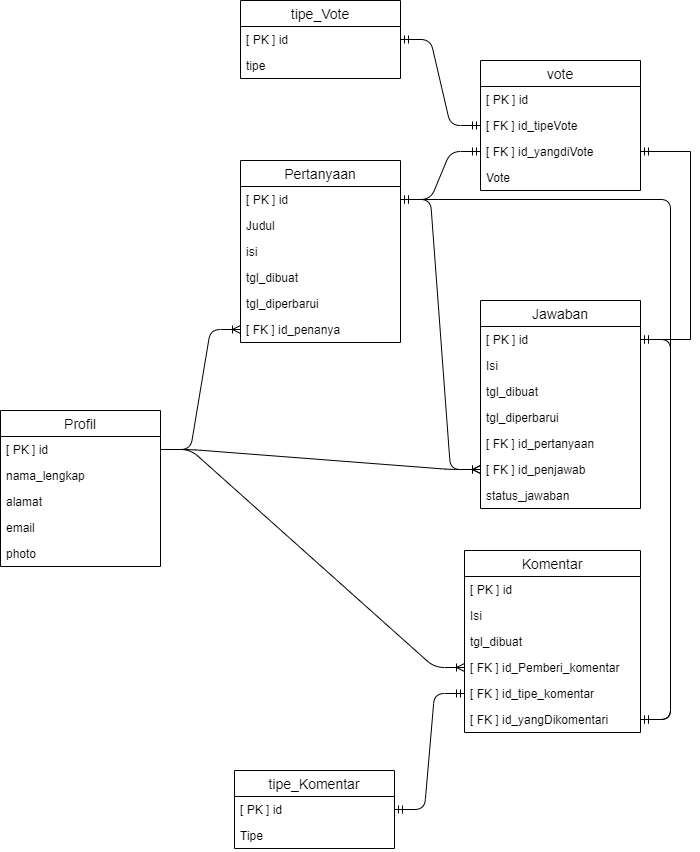

The diagram above was exported from draw.io. Its source (the exported page's mxGraphModel, read from the mxfile embedded in the PNG):
<mxGraphModel dx="868" dy="1689" grid="1" gridSize="10" guides="1" tooltips="1" connect="1" arrows="1" fold="1" page="1" pageScale="1" pageWidth="827" pageHeight="1169" math="0" shadow="0">
  <root>
    <mxCell id="0" />
    <mxCell id="1" parent="0" />
    <mxCell id="lt4E8pFB0Fku2WdebI95-25" value="" style="edgeStyle=entityRelationEdgeStyle;fontSize=12;html=1;endArrow=ERoneToMany;entryX=0;entryY=0.5;entryDx=0;entryDy=0;" edge="1" parent="1" source="lt4E8pFB0Fku2WdebI95-2" target="lt4E8pFB0Fku2WdebI95-26">
      <mxGeometry width="100" height="100" relative="1" as="geometry">
        <mxPoint x="360" y="320" as="sourcePoint" />
        <mxPoint x="440" y="230" as="targetPoint" />
      </mxGeometry>
    </mxCell>
    <mxCell id="lt4E8pFB0Fku2WdebI95-30" value="" style="edgeStyle=entityRelationEdgeStyle;fontSize=12;html=1;endArrow=ERoneToMany;exitX=1;exitY=0.5;exitDx=0;exitDy=0;entryX=0;entryY=0.5;entryDx=0;entryDy=0;" edge="1" parent="1" source="lt4E8pFB0Fku2WdebI95-2" target="lt4E8pFB0Fku2WdebI95-31">
      <mxGeometry width="100" height="100" relative="1" as="geometry">
        <mxPoint x="370" y="130" as="sourcePoint" />
        <mxPoint x="380" y="230" as="targetPoint" />
      </mxGeometry>
    </mxCell>
    <mxCell id="lt4E8pFB0Fku2WdebI95-32" value="" style="edgeStyle=entityRelationEdgeStyle;fontSize=12;html=1;endArrow=ERoneToMany;entryX=0;entryY=0.5;entryDx=0;entryDy=0;" edge="1" parent="1" source="lt4E8pFB0Fku2WdebI95-2" target="lt4E8pFB0Fku2WdebI95-24">
      <mxGeometry width="100" height="100" relative="1" as="geometry">
        <mxPoint x="320" y="120" as="sourcePoint" />
        <mxPoint x="600" y="250" as="targetPoint" />
      </mxGeometry>
    </mxCell>
    <mxCell id="lt4E8pFB0Fku2WdebI95-42" value="" style="edgeStyle=entityRelationEdgeStyle;fontSize=12;html=1;endArrow=ERmandOne;startArrow=ERmandOne;exitX=1;exitY=0.5;exitDx=0;exitDy=0;" edge="1" parent="1" source="lt4E8pFB0Fku2WdebI95-35" target="lt4E8pFB0Fku2WdebI95-29">
      <mxGeometry width="100" height="100" relative="1" as="geometry">
        <mxPoint x="450" y="250" as="sourcePoint" />
        <mxPoint x="550" y="150" as="targetPoint" />
      </mxGeometry>
    </mxCell>
    <mxCell id="lt4E8pFB0Fku2WdebI95-43" value="" style="edgeStyle=entityRelationEdgeStyle;fontSize=12;html=1;endArrow=ERoneToMany;" edge="1" parent="1" source="lt4E8pFB0Fku2WdebI95-9" target="lt4E8pFB0Fku2WdebI95-31">
      <mxGeometry width="100" height="100" relative="1" as="geometry">
        <mxPoint x="280" y="79" as="sourcePoint" />
        <mxPoint x="560" y="110" as="targetPoint" />
      </mxGeometry>
    </mxCell>
    <mxCell id="lt4E8pFB0Fku2WdebI95-45" value="" style="edgeStyle=entityRelationEdgeStyle;fontSize=12;html=1;endArrow=ERmandOne;startArrow=ERmandOne;" edge="1" parent="1" source="lt4E8pFB0Fku2WdebI95-41" target="lt4E8pFB0Fku2WdebI95-15">
      <mxGeometry width="100" height="100" relative="1" as="geometry">
        <mxPoint x="450" y="150" as="sourcePoint" />
        <mxPoint x="550" y="50" as="targetPoint" />
      </mxGeometry>
    </mxCell>
    <mxCell id="lt4E8pFB0Fku2WdebI95-20" value="Komentar" style="swimlane;fontStyle=0;childLayout=stackLayout;horizontal=1;startSize=26;horizontalStack=0;resizeParent=1;resizeParentMax=0;resizeLast=0;collapsible=1;marginBottom=0;align=center;fontSize=14;" vertex="1" parent="1">
      <mxGeometry x="564" y="170" width="176" height="182" as="geometry">
        <mxRectangle x="160" y="90" width="70" height="26" as="alternateBounds" />
      </mxGeometry>
    </mxCell>
    <mxCell id="lt4E8pFB0Fku2WdebI95-21" value="[ PK ] id" style="text;strokeColor=none;fillColor=none;spacingLeft=4;spacingRight=4;overflow=hidden;rotatable=0;points=[[0,0.5],[1,0.5]];portConstraint=eastwest;fontSize=12;" vertex="1" parent="lt4E8pFB0Fku2WdebI95-20">
      <mxGeometry y="26" width="176" height="26" as="geometry" />
    </mxCell>
    <mxCell id="lt4E8pFB0Fku2WdebI95-22" value="Isi" style="text;strokeColor=none;fillColor=none;spacingLeft=4;spacingRight=4;overflow=hidden;rotatable=0;points=[[0,0.5],[1,0.5]];portConstraint=eastwest;fontSize=12;" vertex="1" parent="lt4E8pFB0Fku2WdebI95-20">
      <mxGeometry y="52" width="176" height="26" as="geometry" />
    </mxCell>
    <mxCell id="lt4E8pFB0Fku2WdebI95-23" value="tgl_dibuat" style="text;strokeColor=none;fillColor=none;spacingLeft=4;spacingRight=4;overflow=hidden;rotatable=0;points=[[0,0.5],[1,0.5]];portConstraint=eastwest;fontSize=12;" vertex="1" parent="lt4E8pFB0Fku2WdebI95-20">
      <mxGeometry y="78" width="176" height="26" as="geometry" />
    </mxCell>
    <mxCell id="lt4E8pFB0Fku2WdebI95-24" value="[ FK ] id_Pemberi_komentar" style="text;strokeColor=none;fillColor=none;spacingLeft=4;spacingRight=4;overflow=hidden;rotatable=0;points=[[0,0.5],[1,0.5]];portConstraint=eastwest;fontSize=12;" vertex="1" parent="lt4E8pFB0Fku2WdebI95-20">
      <mxGeometry y="104" width="176" height="26" as="geometry" />
    </mxCell>
    <mxCell id="lt4E8pFB0Fku2WdebI95-29" value="[ FK ] id_tipe_komentar" style="text;strokeColor=none;fillColor=none;spacingLeft=4;spacingRight=4;overflow=hidden;rotatable=0;points=[[0,0.5],[1,0.5]];portConstraint=eastwest;fontSize=12;" vertex="1" parent="lt4E8pFB0Fku2WdebI95-20">
      <mxGeometry y="130" width="176" height="26" as="geometry" />
    </mxCell>
    <mxCell id="lt4E8pFB0Fku2WdebI95-41" value="[ FK ] id_yangDikomentari" style="text;strokeColor=none;fillColor=none;spacingLeft=4;spacingRight=4;overflow=hidden;rotatable=0;points=[[0,0.5],[1,0.5]];portConstraint=eastwest;fontSize=12;" vertex="1" parent="lt4E8pFB0Fku2WdebI95-20">
      <mxGeometry y="156" width="176" height="26" as="geometry" />
    </mxCell>
    <mxCell id="lt4E8pFB0Fku2WdebI95-47" value="" style="edgeStyle=elbowEdgeStyle;fontSize=12;html=1;endArrow=ERmandOne;startArrow=ERmandOne;exitX=1;exitY=0.5;exitDx=0;exitDy=0;elbow=vertical;" edge="1" parent="1" source="lt4E8pFB0Fku2WdebI95-41" target="lt4E8pFB0Fku2WdebI95-9">
      <mxGeometry width="100" height="100" relative="1" as="geometry">
        <mxPoint x="640" y="150" as="sourcePoint" />
        <mxPoint x="740" y="50" as="targetPoint" />
        <Array as="points">
          <mxPoint x="770" y="60" />
          <mxPoint x="610" y="-131" />
          <mxPoint x="740" y="-118" />
        </Array>
      </mxGeometry>
    </mxCell>
    <mxCell id="lt4E8pFB0Fku2WdebI95-60" value="" style="edgeStyle=entityRelationEdgeStyle;fontSize=12;html=1;endArrow=ERmandOne;startArrow=ERmandOne;" edge="1" parent="1" source="lt4E8pFB0Fku2WdebI95-56" target="lt4E8pFB0Fku2WdebI95-51">
      <mxGeometry width="100" height="100" relative="1" as="geometry">
        <mxPoint x="440" y="-310" as="sourcePoint" />
        <mxPoint x="540" y="-410" as="targetPoint" />
      </mxGeometry>
    </mxCell>
    <mxCell id="lt4E8pFB0Fku2WdebI95-55" value="tipe_Vote" style="swimlane;fontStyle=0;childLayout=stackLayout;horizontal=1;startSize=26;horizontalStack=0;resizeParent=1;resizeParentMax=0;resizeLast=0;collapsible=1;marginBottom=0;align=center;fontSize=14;" vertex="1" parent="1">
      <mxGeometry x="340" y="-380" width="160" height="78" as="geometry">
        <mxRectangle x="160" y="90" width="70" height="26" as="alternateBounds" />
      </mxGeometry>
    </mxCell>
    <mxCell id="lt4E8pFB0Fku2WdebI95-56" value="[ PK ] id" style="text;strokeColor=none;fillColor=none;spacingLeft=4;spacingRight=4;overflow=hidden;rotatable=0;points=[[0,0.5],[1,0.5]];portConstraint=eastwest;fontSize=12;" vertex="1" parent="lt4E8pFB0Fku2WdebI95-55">
      <mxGeometry y="26" width="160" height="26" as="geometry" />
    </mxCell>
    <mxCell id="lt4E8pFB0Fku2WdebI95-57" value="tipe" style="text;strokeColor=none;fillColor=none;spacingLeft=4;spacingRight=4;overflow=hidden;rotatable=0;points=[[0,0.5],[1,0.5]];portConstraint=eastwest;fontSize=12;" vertex="1" parent="lt4E8pFB0Fku2WdebI95-55">
      <mxGeometry y="52" width="160" height="26" as="geometry" />
    </mxCell>
    <mxCell id="lt4E8pFB0Fku2WdebI95-61" value="" style="edgeStyle=entityRelationEdgeStyle;fontSize=12;html=1;endArrow=ERmandOne;startArrow=ERmandOne;entryX=0;entryY=0.5;entryDx=0;entryDy=0;" edge="1" parent="1" source="lt4E8pFB0Fku2WdebI95-9" target="lt4E8pFB0Fku2WdebI95-52">
      <mxGeometry width="100" height="100" relative="1" as="geometry">
        <mxPoint x="460" y="-110" as="sourcePoint" />
        <mxPoint x="560" y="-210" as="targetPoint" />
      </mxGeometry>
    </mxCell>
    <mxCell id="lt4E8pFB0Fku2WdebI95-64" value="" style="edgeStyle=entityRelationEdgeStyle;fontSize=12;html=1;endArrow=ERmandOne;startArrow=ERmandOne;entryX=0;entryY=0.5;entryDx=0;entryDy=0;strokeColor=none;" edge="1" parent="1" source="lt4E8pFB0Fku2WdebI95-15" target="lt4E8pFB0Fku2WdebI95-52">
      <mxGeometry width="100" height="100" relative="1" as="geometry">
        <mxPoint x="460" y="-10" as="sourcePoint" />
        <mxPoint x="560" y="-110" as="targetPoint" />
      </mxGeometry>
    </mxCell>
    <mxCell id="lt4E8pFB0Fku2WdebI95-65" style="edgeStyle=elbowEdgeStyle;rounded=0;orthogonalLoop=1;jettySize=auto;html=1;entryX=1;entryY=0.5;entryDx=0;entryDy=0;endArrow=ERmandOne;endFill=0;startArrow=ERmandOne;startFill=0;" edge="1" parent="1" source="lt4E8pFB0Fku2WdebI95-52" target="lt4E8pFB0Fku2WdebI95-15">
      <mxGeometry relative="1" as="geometry">
        <Array as="points">
          <mxPoint x="790" y="-160" />
        </Array>
      </mxGeometry>
    </mxCell>
    <mxCell id="lt4E8pFB0Fku2WdebI95-34" value="tipe_Komentar" style="swimlane;fontStyle=0;childLayout=stackLayout;horizontal=1;startSize=26;horizontalStack=0;resizeParent=1;resizeParentMax=0;resizeLast=0;collapsible=1;marginBottom=0;align=center;fontSize=14;" vertex="1" parent="1">
      <mxGeometry x="334" y="390" width="160" height="78" as="geometry">
        <mxRectangle x="160" y="90" width="70" height="26" as="alternateBounds" />
      </mxGeometry>
    </mxCell>
    <mxCell id="lt4E8pFB0Fku2WdebI95-35" value="[ PK ] id" style="text;strokeColor=none;fillColor=none;spacingLeft=4;spacingRight=4;overflow=hidden;rotatable=0;points=[[0,0.5],[1,0.5]];portConstraint=eastwest;fontSize=12;" vertex="1" parent="lt4E8pFB0Fku2WdebI95-34">
      <mxGeometry y="26" width="160" height="26" as="geometry" />
    </mxCell>
    <mxCell id="lt4E8pFB0Fku2WdebI95-36" value="Tipe" style="text;strokeColor=none;fillColor=none;spacingLeft=4;spacingRight=4;overflow=hidden;rotatable=0;points=[[0,0.5],[1,0.5]];portConstraint=eastwest;fontSize=12;" vertex="1" parent="lt4E8pFB0Fku2WdebI95-34">
      <mxGeometry y="52" width="160" height="26" as="geometry" />
    </mxCell>
    <mxCell id="lt4E8pFB0Fku2WdebI95-14" value="Jawaban" style="swimlane;fontStyle=0;childLayout=stackLayout;horizontal=1;startSize=26;horizontalStack=0;resizeParent=1;resizeParentMax=0;resizeLast=0;collapsible=1;marginBottom=0;align=center;fontSize=14;" vertex="1" parent="1">
      <mxGeometry x="580" y="-80" width="160" height="208" as="geometry">
        <mxRectangle x="160" y="90" width="70" height="26" as="alternateBounds" />
      </mxGeometry>
    </mxCell>
    <mxCell id="lt4E8pFB0Fku2WdebI95-15" value="[ PK ] id" style="text;strokeColor=none;fillColor=none;spacingLeft=4;spacingRight=4;overflow=hidden;rotatable=0;points=[[0,0.5],[1,0.5]];portConstraint=eastwest;fontSize=12;" vertex="1" parent="lt4E8pFB0Fku2WdebI95-14">
      <mxGeometry y="26" width="160" height="26" as="geometry" />
    </mxCell>
    <mxCell id="lt4E8pFB0Fku2WdebI95-16" value="Isi" style="text;strokeColor=none;fillColor=none;spacingLeft=4;spacingRight=4;overflow=hidden;rotatable=0;points=[[0,0.5],[1,0.5]];portConstraint=eastwest;fontSize=12;" vertex="1" parent="lt4E8pFB0Fku2WdebI95-14">
      <mxGeometry y="52" width="160" height="26" as="geometry" />
    </mxCell>
    <mxCell id="lt4E8pFB0Fku2WdebI95-18" value="tgl_dibuat" style="text;strokeColor=none;fillColor=none;spacingLeft=4;spacingRight=4;overflow=hidden;rotatable=0;points=[[0,0.5],[1,0.5]];portConstraint=eastwest;fontSize=12;" vertex="1" parent="lt4E8pFB0Fku2WdebI95-14">
      <mxGeometry y="78" width="160" height="26" as="geometry" />
    </mxCell>
    <mxCell id="lt4E8pFB0Fku2WdebI95-19" value="tgl_diperbarui" style="text;strokeColor=none;fillColor=none;spacingLeft=4;spacingRight=4;overflow=hidden;rotatable=0;points=[[0,0.5],[1,0.5]];portConstraint=eastwest;fontSize=12;" vertex="1" parent="lt4E8pFB0Fku2WdebI95-14">
      <mxGeometry y="104" width="160" height="26" as="geometry" />
    </mxCell>
    <mxCell id="lt4E8pFB0Fku2WdebI95-27" value="[ FK ] id_pertanyaan" style="text;strokeColor=none;fillColor=none;spacingLeft=4;spacingRight=4;overflow=hidden;rotatable=0;points=[[0,0.5],[1,0.5]];portConstraint=eastwest;fontSize=12;" vertex="1" parent="lt4E8pFB0Fku2WdebI95-14">
      <mxGeometry y="130" width="160" height="26" as="geometry" />
    </mxCell>
    <mxCell id="lt4E8pFB0Fku2WdebI95-31" value="[ FK ] id_penjawab" style="text;strokeColor=none;fillColor=none;spacingLeft=4;spacingRight=4;overflow=hidden;rotatable=0;points=[[0,0.5],[1,0.5]];portConstraint=eastwest;fontSize=12;" vertex="1" parent="lt4E8pFB0Fku2WdebI95-14">
      <mxGeometry y="156" width="160" height="26" as="geometry" />
    </mxCell>
    <mxCell id="lt4E8pFB0Fku2WdebI95-48" value="status_jawaban" style="text;strokeColor=none;fillColor=none;spacingLeft=4;spacingRight=4;overflow=hidden;rotatable=0;points=[[0,0.5],[1,0.5]];portConstraint=eastwest;fontSize=12;" vertex="1" parent="lt4E8pFB0Fku2WdebI95-14">
      <mxGeometry y="182" width="160" height="26" as="geometry" />
    </mxCell>
    <mxCell id="lt4E8pFB0Fku2WdebI95-49" value="vote" style="swimlane;fontStyle=0;childLayout=stackLayout;horizontal=1;startSize=26;horizontalStack=0;resizeParent=1;resizeParentMax=0;resizeLast=0;collapsible=1;marginBottom=0;align=center;fontSize=14;" vertex="1" parent="1">
      <mxGeometry x="580" y="-320" width="160" height="130" as="geometry">
        <mxRectangle x="160" y="90" width="70" height="26" as="alternateBounds" />
      </mxGeometry>
    </mxCell>
    <mxCell id="lt4E8pFB0Fku2WdebI95-50" value="[ PK ] id" style="text;strokeColor=none;fillColor=none;spacingLeft=4;spacingRight=4;overflow=hidden;rotatable=0;points=[[0,0.5],[1,0.5]];portConstraint=eastwest;fontSize=12;" vertex="1" parent="lt4E8pFB0Fku2WdebI95-49">
      <mxGeometry y="26" width="160" height="26" as="geometry" />
    </mxCell>
    <mxCell id="lt4E8pFB0Fku2WdebI95-51" value="[ FK ] id_tipeVote" style="text;strokeColor=none;fillColor=none;spacingLeft=4;spacingRight=4;overflow=hidden;rotatable=0;points=[[0,0.5],[1,0.5]];portConstraint=eastwest;fontSize=12;" vertex="1" parent="lt4E8pFB0Fku2WdebI95-49">
      <mxGeometry y="52" width="160" height="26" as="geometry" />
    </mxCell>
    <mxCell id="lt4E8pFB0Fku2WdebI95-52" value="[ FK ] id_yangdiVote" style="text;strokeColor=none;fillColor=none;spacingLeft=4;spacingRight=4;overflow=hidden;rotatable=0;points=[[0,0.5],[1,0.5]];portConstraint=eastwest;fontSize=12;" vertex="1" parent="lt4E8pFB0Fku2WdebI95-49">
      <mxGeometry y="78" width="160" height="26" as="geometry" />
    </mxCell>
    <mxCell id="lt4E8pFB0Fku2WdebI95-53" value="Vote" style="text;strokeColor=none;fillColor=none;spacingLeft=4;spacingRight=4;overflow=hidden;rotatable=0;points=[[0,0.5],[1,0.5]];portConstraint=eastwest;fontSize=12;" vertex="1" parent="lt4E8pFB0Fku2WdebI95-49">
      <mxGeometry y="104" width="160" height="26" as="geometry" />
    </mxCell>
    <mxCell id="lt4E8pFB0Fku2WdebI95-8" value="Pertanyaan" style="swimlane;fontStyle=0;childLayout=stackLayout;horizontal=1;startSize=26;horizontalStack=0;resizeParent=1;resizeParentMax=0;resizeLast=0;collapsible=1;marginBottom=0;align=center;fontSize=14;" vertex="1" parent="1">
      <mxGeometry x="340" y="-220" width="160" height="182" as="geometry">
        <mxRectangle x="160" y="90" width="70" height="26" as="alternateBounds" />
      </mxGeometry>
    </mxCell>
    <mxCell id="lt4E8pFB0Fku2WdebI95-9" value="[ PK ] id" style="text;strokeColor=none;fillColor=none;spacingLeft=4;spacingRight=4;overflow=hidden;rotatable=0;points=[[0,0.5],[1,0.5]];portConstraint=eastwest;fontSize=12;" vertex="1" parent="lt4E8pFB0Fku2WdebI95-8">
      <mxGeometry y="26" width="160" height="26" as="geometry" />
    </mxCell>
    <mxCell id="lt4E8pFB0Fku2WdebI95-10" value="Judul" style="text;strokeColor=none;fillColor=none;spacingLeft=4;spacingRight=4;overflow=hidden;rotatable=0;points=[[0,0.5],[1,0.5]];portConstraint=eastwest;fontSize=12;" vertex="1" parent="lt4E8pFB0Fku2WdebI95-8">
      <mxGeometry y="52" width="160" height="26" as="geometry" />
    </mxCell>
    <mxCell id="lt4E8pFB0Fku2WdebI95-11" value="isi" style="text;strokeColor=none;fillColor=none;spacingLeft=4;spacingRight=4;overflow=hidden;rotatable=0;points=[[0,0.5],[1,0.5]];portConstraint=eastwest;fontSize=12;" vertex="1" parent="lt4E8pFB0Fku2WdebI95-8">
      <mxGeometry y="78" width="160" height="26" as="geometry" />
    </mxCell>
    <mxCell id="lt4E8pFB0Fku2WdebI95-12" value="tgl_dibuat" style="text;strokeColor=none;fillColor=none;spacingLeft=4;spacingRight=4;overflow=hidden;rotatable=0;points=[[0,0.5],[1,0.5]];portConstraint=eastwest;fontSize=12;" vertex="1" parent="lt4E8pFB0Fku2WdebI95-8">
      <mxGeometry y="104" width="160" height="26" as="geometry" />
    </mxCell>
    <mxCell id="lt4E8pFB0Fku2WdebI95-13" value="tgl_diperbarui" style="text;strokeColor=none;fillColor=none;spacingLeft=4;spacingRight=4;overflow=hidden;rotatable=0;points=[[0,0.5],[1,0.5]];portConstraint=eastwest;fontSize=12;" vertex="1" parent="lt4E8pFB0Fku2WdebI95-8">
      <mxGeometry y="130" width="160" height="26" as="geometry" />
    </mxCell>
    <mxCell id="lt4E8pFB0Fku2WdebI95-26" value="[ FK ] id_penanya" style="text;strokeColor=none;fillColor=none;spacingLeft=4;spacingRight=4;overflow=hidden;rotatable=0;points=[[0,0.5],[1,0.5]];portConstraint=eastwest;fontSize=12;" vertex="1" parent="lt4E8pFB0Fku2WdebI95-8">
      <mxGeometry y="156" width="160" height="26" as="geometry" />
    </mxCell>
    <mxCell id="lt4E8pFB0Fku2WdebI95-1" value="Profil" style="swimlane;fontStyle=0;childLayout=stackLayout;horizontal=1;startSize=26;horizontalStack=0;resizeParent=1;resizeParentMax=0;resizeLast=0;collapsible=1;marginBottom=0;align=center;fontSize=14;" vertex="1" parent="1">
      <mxGeometry x="100" y="30" width="160" height="156" as="geometry">
        <mxRectangle x="160" y="90" width="70" height="26" as="alternateBounds" />
      </mxGeometry>
    </mxCell>
    <mxCell id="lt4E8pFB0Fku2WdebI95-2" value="[ PK ] id" style="text;strokeColor=none;fillColor=none;spacingLeft=4;spacingRight=4;overflow=hidden;rotatable=0;points=[[0,0.5],[1,0.5]];portConstraint=eastwest;fontSize=12;" vertex="1" parent="lt4E8pFB0Fku2WdebI95-1">
      <mxGeometry y="26" width="160" height="26" as="geometry" />
    </mxCell>
    <mxCell id="lt4E8pFB0Fku2WdebI95-3" value="nama_lengkap" style="text;strokeColor=none;fillColor=none;spacingLeft=4;spacingRight=4;overflow=hidden;rotatable=0;points=[[0,0.5],[1,0.5]];portConstraint=eastwest;fontSize=12;" vertex="1" parent="lt4E8pFB0Fku2WdebI95-1">
      <mxGeometry y="52" width="160" height="26" as="geometry" />
    </mxCell>
    <mxCell id="lt4E8pFB0Fku2WdebI95-4" value="alamat" style="text;strokeColor=none;fillColor=none;spacingLeft=4;spacingRight=4;overflow=hidden;rotatable=0;points=[[0,0.5],[1,0.5]];portConstraint=eastwest;fontSize=12;" vertex="1" parent="lt4E8pFB0Fku2WdebI95-1">
      <mxGeometry y="78" width="160" height="26" as="geometry" />
    </mxCell>
    <mxCell id="lt4E8pFB0Fku2WdebI95-5" value="email" style="text;strokeColor=none;fillColor=none;spacingLeft=4;spacingRight=4;overflow=hidden;rotatable=0;points=[[0,0.5],[1,0.5]];portConstraint=eastwest;fontSize=12;" vertex="1" parent="lt4E8pFB0Fku2WdebI95-1">
      <mxGeometry y="104" width="160" height="26" as="geometry" />
    </mxCell>
    <mxCell id="lt4E8pFB0Fku2WdebI95-6" value="photo" style="text;strokeColor=none;fillColor=none;spacingLeft=4;spacingRight=4;overflow=hidden;rotatable=0;points=[[0,0.5],[1,0.5]];portConstraint=eastwest;fontSize=12;" vertex="1" parent="lt4E8pFB0Fku2WdebI95-1">
      <mxGeometry y="130" width="160" height="26" as="geometry" />
    </mxCell>
  </root>
</mxGraphModel>